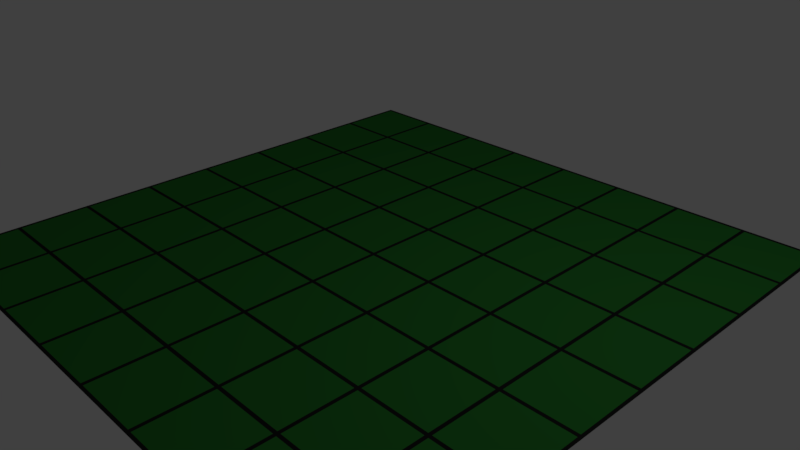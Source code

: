 # Source: board_base.blend  (saved by Blender 2.77.0; exported with 4.5.12 LTS)
import bpy
from mathutils import Matrix  # noqa: F401  (used for matrix-valued properties, if any)

bpy.ops.wm.read_factory_settings(use_empty=True)
scene = bpy.context.scene
scene.name = 'Scene'

# ---- collections
col_collection_1 = bpy.data.collections.new('Collection 1'); scene.collection.children.link(col_collection_1)

# ---- materials (node trees are filled in below, after node groups)
mat_line = bpy.data.materials.new('Line')
mat_line.alpha_threshold = 0.0
mat_line.use_transparent_shadow = False
mat_line.diffuse_color = (0.01521, 0.01521, 0.01521, 1.0)
mat_line.roughness = 0.5
mat_line.specular_intensity = 0.0
mat_boardgreen = bpy.data.materials.new('BoardGreen')
mat_boardgreen.alpha_threshold = 0.0
mat_boardgreen.use_transparent_shadow = False
mat_boardgreen.diffuse_color = (0.02732, 0.2051, 0.0319, 1.0)
mat_boardgreen.roughness = 0.5
mat_boardgreen.specular_intensity = 0.0

# ---- material node trees

# ---- world
world_world = bpy.data.worlds.new('World'); scene.world = world_world
world_world.color = (0.05088, 0.05088, 0.05088)
world_world.use_sun_shadow = False
world_world.sun_shadow_jitter_overblur = 0.0
world_world.cycles.sampling_method = 'MANUAL'

# ---- cameras
cam_camera = bpy.data.cameras.new('Camera')
cam_camera.clip_end = 100.0
cam_camera.lens = 35.0
cam_camera.sensor_width = 32.0
cam_camera.sensor_height = 18.0
cam_camera.ortho_scale = 7.314
cam_camera.dof.focus_distance = 0.0
cam_camera.dof.aperture_fstop = 128.0

# ---- lights
light_lamp = bpy.data.lights.new('Lamp', 'POINT')
light_lamp.transmission_factor = 0.0
light_lamp.cutoff_distance = 30.0
light_lamp.energy = 100.0
light_lamp.shadow_buffer_clip_start = 1.001
light_lamp.shadow_soft_size = 0.1
light_lamp.shadow_maximum_resolution = 0.006
light_lamp.use_absolute_resolution = True

# ---- meshes
me_plane_003 = bpy.data.meshes.new('Plane.003')
me_plane_003.from_pydata([(-7.95, -6.05, 0.0), (-7.95, -7.95, 0.0), (-6.05, -7.95, 0.0), (-6.05, -6.05, 0.0), (-6.0, -6.0, 0.0), (-5.95, -6.05, 0.0), (-5.95, -7.95, 0.0), (-4.05, -7.95, 0.0), (-4.05, -6.05, 0.0), (-3.95, -6.05, 0.0), (-3.95, -7.95, 0.0), (-2.05, -7.95, 0.0), (-2.05, -6.05, 0.0), (-1.95, -6.05, 0.0), (-1.95, -7.95, 0.0), (-0.04998, -7.95, 0.0), (-0.04998, -6.05, 0.0), (0.05002, -6.05, 0.0), (0.05002, -7.95, 0.0), (1.95, -7.95, 0.0), (1.95, -6.05, 0.0), (2.0, -6.0, 0.0), (2.05, -6.05, 0.0), (2.05, -7.95, 0.0), (3.95, -7.95, 0.0), (3.95, -6.05, 0.0), (4.0, -6.0, 0.0), (4.05, -6.05, 0.0), (4.05, -7.95, 0.0), (5.95, -7.95, 0.0), (5.95, -6.05, 0.0), (6.05, -6.05, 0.0), (6.05, -7.95, 0.0), (7.95, -7.95, 0.0), (7.95, -6.05, 0.0), (-7.95, -4.05, 0.0), (-7.95, -5.95, 0.0), (-6.05, -5.95, 0.0), (-6.05, -4.05, 0.0), (-4.0, -6.0, 0.0), (-5.95, -4.05, 0.0), (-5.95, -5.95, 0.0), (-4.05, -5.95, 0.0), (-4.05, -4.05, 0.0), (-2.0, -6.0, 0.0), (-3.95, -4.05, 0.0), (-3.95, -5.95, 0.0), (-2.05, -5.95, 0.0), (-2.05, -4.05, 0.0), (2.146e-05, -6.0, 0.0), (-1.95, -4.05, 0.0), (-1.95, -5.95, 0.0), (-0.04998, -5.95, 0.0), (-0.04998, -4.05, 0.0), (0.05002, -4.05, 0.0), (0.05002, -5.95, 0.0), (1.95, -5.95, 0.0), (1.95, -4.05, 0.0), (2.05, -4.05, 0.0), (2.05, -5.95, 0.0), (3.95, -5.95, 0.0), (3.95, -4.05, 0.0), (4.05, -4.05, 0.0), (4.05, -5.95, 0.0), (5.95, -5.95, 0.0), (5.95, -4.05, 0.0), (6.0, -6.0, 0.0), (6.05, -4.05, 0.0), (6.05, -5.95, 0.0), (7.95, -5.95, 0.0), (7.95, -4.05, 0.0), (-6.0, -2.0, 0.0), (-7.95, -2.05, 0.0), (-7.95, -3.95, 0.0), (-6.05, -3.95, 0.0), (-6.05, -2.05, 0.0), (-5.95, -2.05, 0.0), (-5.95, -3.95, 0.0), (-4.05, -3.95, 0.0), (-4.05, -2.05, 0.0), (-3.95, -2.05, 0.0), (-3.95, -3.95, 0.0), (-2.05, -3.95, 0.0), (-2.05, -2.05, 0.0), (2.146e-05, -2.0, 0.0), (-1.95, -2.05, 0.0), (-1.95, -3.95, 0.0), (-0.04998, -3.95, 0.0), (-0.04998, -2.05, 0.0), (0.05002, -2.05, 0.0), (0.05002, -3.95, 0.0), (1.95, -3.95, 0.0), (1.95, -2.05, 0.0), (4.0, -2.0, 0.0), (2.05, -2.05, 0.0), (2.05, -3.95, 0.0), (3.95, -3.95, 0.0), (3.95, -2.05, 0.0), (4.05, -2.05, 0.0), (4.05, -3.95, 0.0), (5.95, -3.95, 0.0), (5.95, -2.05, 0.0), (6.05, -2.05, 0.0), (6.05, -3.95, 0.0), (7.95, -3.95, 0.0), (7.95, -2.05, 0.0), (-7.95, -0.04998, 0.0), (-7.95, -1.95, 0.0), (-6.05, -1.95, 0.0), (-6.05, -0.04998, 0.0), (-5.95, -0.04998, 0.0), (-5.95, -1.95, 0.0), (-4.05, -1.95, 0.0), (-4.05, -0.04998, 0.0), (-4.0, -2.0, 0.0), (-2.0, -2.0, 0.0), (-3.95, -0.04998, 0.0), (-3.95, -1.95, 0.0), (-2.05, -1.95, 0.0), (-2.05, -0.04998, 0.0), (-1.95, -0.04998, 0.0), (-1.95, -1.95, 0.0), (-0.04998, -1.95, 0.0), (-0.04998, -0.04998, 0.0), (0.05002, -0.04998, 0.0), (0.05002, -1.95, 0.0), (1.95, -1.95, 0.0), (1.95, -0.04998, 0.0), (2.0, -2.0, 0.0), (2.05, -0.04998, 0.0), (2.05, -1.95, 0.0), (3.95, -1.95, 0.0), (3.95, -0.04998, 0.0), (6.0, -2.0, 0.0), (4.05, -0.04998, 0.0), (4.05, -1.95, 0.0), (5.95, -1.95, 0.0), (5.95, -0.04998, 0.0), (6.05, -0.04998, 0.0), (6.05, -1.95, 0.0), (7.95, -1.95, 0.0), (7.95, -0.04998, 0.0), (-6.0, 2.0, 0.0), (-7.95, 1.95, 0.0), (-7.95, 0.05002, 0.0), (-6.05, 0.05002, 0.0), (-6.05, 1.95, 0.0), (-4.0, 2.0, 0.0), (-5.95, 1.95, 0.0), (-5.95, 0.05002, 0.0), (-4.05, 0.05002, 0.0), (-4.05, 1.95, 0.0), (-3.95, 1.95, 0.0), (-3.95, 0.05002, 0.0), (-2.05, 0.05002, 0.0), (-2.05, 1.95, 0.0), (-1.95, 1.95, 0.0), (-1.95, 0.05002, 0.0), (-0.04998, 0.05002, 0.0), (-0.04998, 1.95, 0.0), (2.146e-05, 2.0, 0.0), (0.05002, 1.95, 0.0), (0.05002, 0.05002, 0.0), (1.95, 0.05002, 0.0), (1.95, 1.95, 0.0), (2.05, 1.95, 0.0), (2.05, 0.05002, 0.0), (3.95, 0.05002, 0.0), (3.95, 1.95, 0.0), (4.0, 2.0, 0.0), (4.05, 1.95, 0.0), (4.05, 0.05002, 0.0), (5.95, 0.05002, 0.0), (5.95, 1.95, 0.0), (6.05, 1.95, 0.0), (6.05, 0.05002, 0.0), (7.95, 0.05002, 0.0), (7.95, 1.95, 0.0), (-7.95, 3.95, 0.0), (-7.95, 2.05, 0.0), (-6.05, 2.05, 0.0), (-6.05, 3.95, 0.0), (-5.95, 3.95, 0.0), (-5.95, 2.05, 0.0), (-4.05, 2.05, 0.0), (-4.05, 3.95, 0.0), (-2.0, 2.0, 0.0), (-3.95, 3.95, 0.0), (-3.95, 2.05, 0.0), (-2.05, 2.05, 0.0), (-2.05, 3.95, 0.0), (-1.95, 3.95, 0.0), (-1.95, 2.05, 0.0), (-0.04998, 2.05, 0.0), (-0.04998, 3.95, 0.0), (2.0, 2.0, 0.0), (0.05002, 3.95, 0.0), (0.05002, 2.05, 0.0), (1.95, 2.05, 0.0), (1.95, 3.95, 0.0), (2.05, 3.95, 0.0), (2.05, 2.05, 0.0), (3.95, 2.05, 0.0), (3.95, 3.95, 0.0), (6.0, 2.0, 0.0), (4.05, 3.95, 0.0), (4.05, 2.05, 0.0), (5.95, 2.05, 0.0), (5.95, 3.95, 0.0), (6.05, 3.95, 0.0), (6.05, 2.05, 0.0), (7.95, 2.05, 0.0), (7.95, 3.95, 0.0), (-7.95, 5.95, 0.0), (-7.95, 4.05, 0.0), (-6.05, 4.05, 0.0), (-6.05, 5.95, 0.0), (-5.95, 5.95, 0.0), (-5.95, 4.05, 0.0), (-4.05, 4.05, 0.0), (-4.05, 5.95, 0.0), (-3.95, 5.95, 0.0), (-3.95, 4.05, 0.0), (-2.05, 4.05, 0.0), (-2.05, 5.95, 0.0), (-2.0, 6.0, 0.0), (-1.95, 5.95, 0.0), (-1.95, 4.05, 0.0), (-0.04998, 4.05, 0.0), (-0.04998, 5.95, 0.0), (0.05002, 5.95, 0.0), (0.05002, 4.05, 0.0), (1.95, 4.05, 0.0), (1.95, 5.95, 0.0), (2.05, 5.95, 0.0), (2.05, 4.05, 0.0), (3.95, 4.05, 0.0), (3.95, 5.95, 0.0), (6.0, 6.0, 0.0), (4.05, 5.95, 0.0), (4.05, 4.05, 0.0), (5.95, 4.05, 0.0), (5.95, 5.95, 0.0), (6.05, 5.95, 0.0), (6.05, 4.05, 0.0), (7.95, 4.05, 0.0), (7.95, 5.95, 0.0), (-6.0, 6.0, 0.0), (-7.95, 7.95, 0.0), (-7.95, 6.05, 0.0), (-6.05, 6.05, 0.0), (-6.05, 7.95, 0.0), (-5.95, 7.95, 0.0), (-5.95, 6.05, 0.0), (-4.05, 6.05, 0.0), (-4.05, 7.95, 0.0), (-4.0, 6.0, 0.0), (-3.95, 7.95, 0.0), (-3.95, 6.05, 0.0), (-2.05, 6.05, 0.0), (-2.05, 7.95, 0.0), (2.146e-05, 6.0, 0.0), (-1.95, 7.95, 0.0), (-1.95, 6.05, 0.0), (-0.04998, 6.05, 0.0), (-0.04998, 7.95, 0.0), (2.0, 6.0, 0.0), (0.05002, 7.95, 0.0), (0.05002, 6.05, 0.0), (1.95, 6.05, 0.0), (1.95, 7.95, 0.0), (4.0, 6.0, 0.0), (2.05, 7.95, 0.0), (2.05, 6.05, 0.0), (3.95, 6.05, 0.0), (3.95, 7.95, 0.0), (4.05, 7.95, 0.0), (4.05, 6.05, 0.0), (5.95, 6.05, 0.0), (5.95, 7.95, 0.0), (6.05, 7.95, 0.0), (6.05, 6.05, 0.0), (7.95, 7.95, 0.0), (-8.04, -8.04, 0.0), (8.04, -8.04, 0.0), (-8.04, 8.04, 0.0), (8.04, 8.04, 0.0), (7.95, 6.05, 0.0)], [], [(1, 2, 3, 0), (6, 5, 4, 3, 2), (37, 36, 0, 3, 4), (6, 7, 8, 5), (10, 9, 39, 8, 7), (42, 41, 4, 5, 8, 39), (10, 11, 12, 9), (14, 15, 16, 13), (18, 17, 49, 16, 15), (52, 51, 44, 13, 16, 49), (18, 19, 20, 17), (56, 55, 49, 17, 20, 21), (28, 27, 26, 25, 24), (23, 24, 25, 22), (60, 59, 21, 22, 25, 26), (32, 31, 66, 30, 29), (28, 29, 30, 27), (64, 63, 26, 27, 30, 66), (32, 33, 34, 31), (29, 28, 24, 23, 19, 18, 15, 14, 11, 10, 7, 6, 2, 1, 283, 284, 33, 32), (36, 37, 38, 35), (41, 42, 43, 40), (46, 47, 48, 45), (51, 52, 53, 50), (55, 56, 57, 54), (59, 60, 61, 58), (104, 103, 102, 133, 101, 100, 99, 98, 93, 97, 96, 95, 94, 128, 92, 91, 90, 89, 84, 88, 87, 86, 85, 115, 83, 82, 81, 80, 114, 79, 78, 77, 76, 71, 75, 74, 73, 35, 38, 37, 4, 41, 40, 43, 42, 39, 46, 45, 48, 47, 44, 51, 50, 53, 52, 49, 55, 54, 57, 56, 21, 59, 58, 61, 60, 26, 63, 62, 65, 64, 66, 68, 67, 70), (63, 64, 65, 62), (69, 68, 66, 31, 34), (68, 69, 70, 67), (73, 74, 75, 72), (108, 107, 72, 75, 71), (77, 78, 79, 76), (111, 110, 113, 112, 114, 117, 116, 119, 118, 115, 121, 120, 123, 122, 84, 125, 124, 127, 126, 128, 130, 129, 132, 131, 93, 135, 134, 137, 136, 133, 139, 138, 141, 176, 175, 174, 204, 173, 172, 171, 170, 169, 168, 167, 166, 165, 195, 164, 163, 162, 161, 160, 159, 158, 157, 156, 186, 155, 154, 153, 152, 147, 151, 150, 149, 148, 142, 146, 145, 144, 106, 109, 108, 71), (81, 82, 83, 80), (86, 87, 88, 85), (122, 121, 115, 85, 88, 84), (118, 117, 114, 80, 83, 115), (90, 91, 92, 89), (126, 125, 84, 89, 92, 128), (95, 96, 97, 94), (131, 130, 128, 94, 97, 93), (99, 100, 101, 98), (136, 135, 93, 98, 101, 133), (103, 104, 105, 102), (140, 139, 133, 102, 105), (107, 108, 109, 106), (111, 112, 113, 110), (112, 111, 71, 76, 79, 114), (117, 118, 119, 116), (121, 122, 123, 120), (125, 126, 127, 124), (130, 131, 132, 129), (135, 136, 137, 134), (139, 140, 141, 138), (144, 145, 146, 143), (149, 150, 151, 148), (153, 154, 155, 152), (189, 188, 147, 152, 155, 186), (193, 192, 186, 156, 159, 160), (157, 158, 159, 156), (162, 163, 164, 161), (198, 197, 160, 161, 164, 195), (202, 201, 195, 165, 168, 169), (166, 167, 168, 165), (207, 206, 169, 170, 173, 204), (171, 172, 173, 170), (175, 176, 177, 174), (211, 210, 204, 174, 177), (286, 282, 287, 246, 245, 212, 211, 177, 176, 141, 140, 105, 104, 70, 69, 34, 33, 284), (179, 180, 181, 178), (180, 179, 143, 146, 142), (183, 184, 185, 182), (188, 189, 190, 187), (192, 193, 194, 191), (197, 198, 199, 196), (201, 202, 203, 200), (206, 207, 208, 205), (184, 183, 142, 148, 151, 147), (210, 209, 212, 245, 244, 243, 238, 242, 241, 240, 239, 271, 237, 236, 235, 234, 266, 233, 232, 231, 230, 261, 229, 228, 227, 226, 225, 224, 223, 222, 221, 256, 220, 219, 218, 217, 247, 216, 215, 214, 178, 181, 180, 142, 183, 182, 185, 184, 147, 188, 187, 190, 189, 186, 192, 191, 194, 193, 160, 197, 196, 199, 198, 195, 201, 200, 203, 202, 169, 206, 205, 208, 207, 204), (210, 211, 212, 209), (214, 215, 216, 213), (218, 219, 220, 217), (254, 253, 247, 217, 220, 256), (222, 223, 224, 221), (259, 258, 256, 221, 224, 225), (227, 228, 229, 226), (264, 263, 225, 226, 229, 261), (231, 232, 233, 230), (269, 268, 261, 230, 233, 266), (253, 252, 251, 250, 247), (235, 236, 237, 234), (274, 273, 266, 234, 237, 271), (240, 241, 242, 239), (278, 277, 271, 239, 242, 238), (14, 13, 44, 12, 11), (244, 245, 246, 243), (47, 46, 39, 9, 12, 44), (249, 250, 251, 248), (263, 262, 260, 259, 225), (253, 254, 255, 252), (268, 267, 265, 264, 261), (258, 259, 260, 257), (273, 272, 270, 269, 266), (285, 248, 251, 252, 255, 257, 260, 262, 265, 267, 270, 272, 275, 276, 279, 278, 238, 281, 280, 282, 286), (263, 264, 265, 262), (285, 283, 1, 0, 36, 35, 73, 72, 107, 106, 144, 143, 179, 178, 214, 213, 249, 248), (268, 269, 270, 267), (273, 274, 275, 272), (277, 278, 279, 276), (277, 276, 275, 274, 271), (250, 249, 213, 216, 247), (258, 257, 255, 254, 256), (23, 22, 21, 20, 19), (246, 287, 281, 238, 243), (281, 287, 282, 280)])
me_plane_003.polygons.foreach_set('material_index', [1, 0, 0, 1, 0, 0, 1, 1, 0, 0, 1, 0, 0, 1, 0, 0, 1, 0, 1, 0, 1, 1, 1, 1, 1, 1, 0, 1, 0, 1, 1, 0, 1, 0, 1, 1, 0, 0, 1, 0, 1, 0, 1, 0, 1, 0, 1, 1, 0, 1, 1, 1, 1, 1, 1, 1, 1, 1, 0, 0, 1, 1, 0, 0, 1, 0, 1, 1, 0, 0, 1, 0, 1, 1, 1, 1, 1, 1, 0, 0, 1, 1, 1, 0, 1, 0, 1, 0, 1, 0, 0, 1, 0, 1, 0, 0, 1, 0, 1, 0, 1, 0, 1, 0, 0, 1, 0, 1, 1, 1, 0, 0, 0, 0, 0, 1])
me_plane_003.materials.append(mat_line)
me_plane_003.materials.append(mat_boardgreen)
me_plane_003.use_remesh_preserve_volume = False
me_plane_003.use_remesh_preserve_attributes = False
me_plane_003.use_mirror_vertex_groups = False
me_plane_003.update()

# ---- objects
ob_plane = bpy.data.objects.new('Plane', me_plane_003)
ob_lamp = bpy.data.objects.new('Lamp', light_lamp)
ob_camera = bpy.data.objects.new('Camera', cam_camera)

# ---- transforms, parenting, visibility, modifiers, constraints
ob_plane.location = (0.0, 0.0, 0.0)
ob_plane.scale = (0.4975, 0.4975, 1.0)
ob_plane.lineart.crease_threshold = 0.0
ob_lamp.location = (4.076, 1.005, 5.904)
ob_lamp.rotation_euler = (0.6503, 0.05522, 1.866)
ob_lamp.lock_rotations_4d = False
ob_lamp.empty_display_type = 'ARROWS'
ob_lamp.color = (0.0, 0.0, 0.0, 0.0)
ob_lamp.lineart.crease_threshold = 0.0
ob_camera.location = (7.481, -6.508, 5.344)
ob_camera.rotation_euler = (1.109, 0.01082, 0.8149)
ob_camera.lock_rotations_4d = False
ob_camera.empty_display_type = 'ARROWS'
ob_camera.color = (0.0, 0.0, 0.0, 0.0)
ob_camera.display_type = 'WIRE'
ob_camera.lineart.crease_threshold = 0.0

# ---- collection membership
col_collection_1.objects.link(ob_plane)
col_collection_1.objects.link(ob_lamp)
col_collection_1.objects.link(ob_camera)

# ---- scene / render settings (as saved in the file)
scene.camera = ob_camera
scene.frame_start = 1; scene.frame_end = 250; scene.frame_set(1)
scene.render.engine = 'BLENDER_EEVEE_NEXT'
scene.render.resolution_percentage = 50
scene.render.dither_intensity = 0.0
scene.cycles.use_denoising = False
scene.cycles.samples = 128
scene.cycles.sampling_pattern = 'TABULATED_SOBOL'
scene.cycles.light_sampling_threshold = 0.0
scene.cycles.use_adaptive_sampling = False
scene.cycles.use_light_tree = False
scene.cycles.blur_glossy = 0.0
scene.cycles.sample_clamp_indirect = 0.0
scene.view_settings.view_transform = 'Standard'
bpy.context.view_layer.update()
